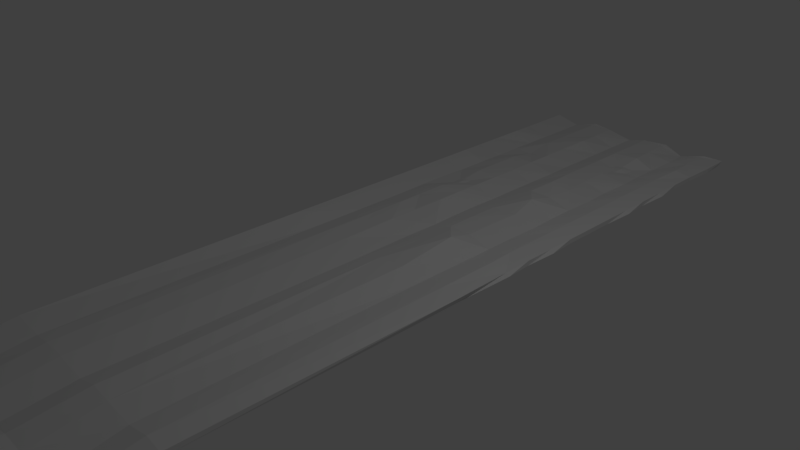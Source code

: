 # Source: bent_metal_3.blend  (saved by Blender 2.78.0; exported with 4.5.12 LTS)
import bpy
from mathutils import Matrix  # noqa: F401  (used for matrix-valued properties, if any)

bpy.ops.wm.read_factory_settings(use_empty=True)
scene = bpy.context.scene
scene.name = 'Scene'

# ---- collections
col_collection_1 = bpy.data.collections.new('Collection 1'); scene.collection.children.link(col_collection_1)

# ---- materials (node trees are filled in below, after node groups)
mat_material = bpy.data.materials.new('Material')
mat_material.alpha_threshold = 0.0
mat_material.use_transparent_shadow = False
mat_material.roughness = 0.5
mat_material.line_color = (0.0, 0.0, 0.0, 1.0)

# ---- material node trees

# ---- world
world_world = bpy.data.worlds.new('World'); scene.world = world_world
world_world.color = (0.05088, 0.05088, 0.05088)
world_world.use_sun_shadow = False
world_world.sun_shadow_jitter_overblur = 0.0
world_world.cycles.sampling_method = 'MANUAL'

# ---- cameras
cam_camera = bpy.data.cameras.new('Camera')
cam_camera.clip_end = 100.0
cam_camera.lens = 35.0
cam_camera.sensor_width = 32.0
cam_camera.sensor_height = 18.0
cam_camera.ortho_scale = 7.314
cam_camera.dof.focus_distance = 0.0
cam_camera.dof.aperture_fstop = 128.0

# ---- lights
light_lamp = bpy.data.lights.new('Lamp', 'POINT')
light_lamp.transmission_factor = 0.0
light_lamp.cutoff_distance = 30.0
light_lamp.energy = 100.0
light_lamp.shadow_buffer_clip_start = 1.001
light_lamp.shadow_soft_size = 0.1
light_lamp.shadow_maximum_resolution = 0.006
light_lamp.use_absolute_resolution = True

# ---- meshes
me_cube = bpy.data.meshes.new('Cube')
me_cube.from_pydata([(1.0, 1.0, -1.0), (1.0, -0.9957, 4.872), (-1.0, -1.0, -1.0), (-1.0, 1.0, -1.0), (1.0, 1.0, 1.0), (1.0, -1.0, 1.0), (-1.0, -1.0, 1.0), (-0.9636, 1.001, -0.04075), (1.036, 0.0009607, -2.041), (-0.9636, 0.0009611, -2.041), (1.0, -5.364e-07, 1.0), (-1.0, 1.788e-07, 1.0), (0.8397, 1.001, -2.041), (0.5811, 1.0, 1.581), (0.3953, 1.001, -2.041), (0.1367, 1.0, -1.0), (-0.08555, 1.0, 2.405), (-0.3078, 1.0, -1.0), (-0.4936, 1.001, -2.041), (-0.7522, 1.0, 1.681), (0.8033, -1.0, -1.0), (0.6175, -0.999, 0.5403), (0.3589, -1.0, 0.9258), (0.1367, -1.0, 1.041), (-0.08555, -1.0, 2.405), (-0.3078, -1.0, -1.0), (-0.4936, -0.999, -2.041), (-0.7158, -0.999, 0.6398), (0.8033, 1.0, 1.0), (0.5811, 1.0, 3.581), (0.3589, 1.0, 1.0), (0.1367, 1.0, 1.0), (-0.04916, 1.001, 3.364), (-0.3078, 1.0, 1.0), (-0.53, 1.0, 1.0), (-0.7158, 1.001, 2.64), (0.8033, -1.0, 1.0), (0.5811, -1.0, 3.581), (0.3589, -1.0, 1.0), (0.1731, -0.999, -0.04075), (-0.08555, -1.0, 4.405), (-0.3078, -1.0, 1.0), (-0.53, -1.0, 1.0), (-0.7522, -1.0, 3.681), (-0.7522, 9.02e-08, 3.681), (-0.53, 1.073e-08, 1.0), (-0.2714, 0.0009607, -0.04075), (-0.08555, -1.482e-07, 4.405), (0.1367, -2.277e-07, 1.0), (0.3589, -3.072e-07, 1.0), (0.5811, -3.866e-07, 3.581), (0.8033, -4.661e-07, 1.0), (0.8397, 0.0009607, -2.041), (0.5811, 1.53e-08, 1.581), (0.3955, 0.0007124, -2.052), (0.1372, 0.0003142, -1.011), (-0.04916, 0.0009609, 1.364), (-0.3087, -0.0001289, -1.043), (-0.5249, -0.002375, -1.285), (-0.7522, 2.537e-07, 1.681), (1.0, -0.645, -1.0), (1.0, -0.645, 1.0), (-1.0, -0.645, -1.0), (-0.9636, -0.644, -0.04075), (0.8033, -0.645, 1.0), (0.5811, -0.645, 3.581), (0.3589, -0.645, 1.0), (0.1367, -0.645, 0.9999), (-0.08555, -0.645, 4.405), (-0.2714, -0.644, -0.04075), (-0.53, -0.645, 1.0), (-0.7522, -0.645, 3.681), (0.8397, -0.644, -2.041), (0.6175, -0.644, 0.5403), (0.359, -0.6448, -1.0), (0.1731, -0.644, -2.041), (-0.04916, -0.644, 1.364), (-0.3074, -0.6454, -1.0), (-0.53, -0.645, -1.0), (-0.7158, -0.644, 0.6398), (1.0, -0.8993, -1.0), (1.0, -0.8993, 1.0), (0.8033, -0.8993, 1.0), (0.5811, -0.8993, 3.581), (0.3589, -0.8993, 1.0), (0.1367, -0.8993, 1.0), (-0.04916, -0.8983, 3.364), (-0.3078, -0.8993, 1.0), (-0.53, -0.8993, 1.0), (-0.7522, -0.8993, 3.681), (-1.0, -0.8993, -1.0), (-1.0, -0.8993, 1.0), (0.8033, -0.8993, -1.0), (0.5811, -0.8993, 1.581), (0.3953, -0.8983, -2.041), (0.1367, -0.8993, -1.0), (-0.04916, -0.8983, 1.364), (-0.3078, -0.8993, -1.0), (-0.53, -0.8993, -1.0), (-0.7158, -0.8983, 0.6398), (-0.9999, -0.7907, 2.235), (-0.9636, -0.7897, 3.195), (0.8033, -0.7907, 3.729), (0.5811, -0.7907, 7.095), (0.3589, -0.7907, 2.235), (0.1367, -0.7907, 2.235), (-0.08555, -0.7907, 5.641), (-0.3078, -0.7907, 2.235), (-0.53, -0.7907, 2.235), (-0.7522, -0.7907, 4.916), (1.036, -0.7897, 1.195), (1.0, -0.7907, 4.235), (0.8033, -0.7907, 4.235), (0.5811, -0.7907, 6.816), (0.3589, -0.7907, 4.235), (0.1731, -0.7897, 3.195), (-0.08555, -0.7907, 7.641), (-0.2714, -0.7897, 3.195), (-0.53, -0.7907, 4.235), (-0.7522, -0.7907, 6.916), (-1.0, 0.1429, -1.0), (-0.9984, 0.2147, -1.063), (-0.9999, 0.2856, -1.006), (-1.0, 0.3571, -1.0), (-1.0, 0.4286, -1.0), (-1.0, 0.5, -1.0), (-0.9636, 0.5724, -2.041), (-1.0, 0.6429, -1.0), (-1.0, 0.7143, -1.0), (-0.9636, 0.7867, -2.041), (-1.0, 0.8571, -1.0), (-1.0, 0.9286, -1.0), (-1.0, 1.0, -1.141), (-1.0, 0.1429, 1.0), (-1.0, 0.2143, 1.0), (-1.0, 0.2857, 1.0), (-1.0, 0.3571, 1.0), (-1.0, 0.4286, 1.0), (-1.0, 0.5, 1.0), (-1.0, 0.5714, 1.0), (-1.0, 0.6429, 1.0), (-1.0, 0.7143, 1.0), (-1.0, 0.7857, 1.0), (-0.9636, 0.8581, -0.04075), (-1.0, 0.9286, 1.0), (-1.0, 1.0, 0.8586), (1.036, 1.001, -2.182), (1.036, 0.9295, -2.041), (1.0, 0.8571, -1.0), (1.0, 0.7857, -1.0), (1.0, 0.7143, -1.0), (1.0, 0.6429, -1.0), (1.0, 0.5714, -1.0), (1.0, 0.5, -1.0), (1.0, 0.4286, -1.0), (1.0, 0.3571, -1.0), (0.9999, 0.2856, -1.006), (0.9984, 0.2147, -1.063), (1.0, 0.1429, -1.0), (1.0, 1.0, 0.8586), (1.036, 0.9295, -0.04075), (1.0, 0.8571, 1.0), (1.0, 0.7857, 1.0), (1.036, 0.7152, -0.04075), (1.0, 0.6429, 1.0), (1.036, 0.5724, -0.04075), (1.0, 0.5, 1.0), (1.0, 0.4286, 1.0), (1.0, 0.3571, 1.0), (1.036, 0.2867, -0.04075), (1.0, 0.2143, 1.0), (1.036, 0.1438, -0.04075), (0.8397, 0.1438, -2.041), (0.8038, 0.2144, -1.014), (0.8033, 0.2857, -1.0), (0.8033, 0.3571, -1.0), (0.8033, 0.4286, -1.0), (0.8033, 0.5, -1.0), (0.8033, 0.5714, -1.0), (0.8033, 0.6429, -1.0), (0.8033, 0.7143, -1.0), (0.8033, 0.7857, -1.0), (0.8397, 0.8581, -2.041), (0.8033, 0.9286, -1.0), (0.8033, 1.0, -1.141), (0.5811, 0.1429, 1.581), (0.5812, 0.2142, 1.579), (0.5811, 0.2857, 1.581), (0.6175, 0.3581, 0.5403), (0.5811, 0.4286, 1.581), (0.5811, 0.5, 1.581), (0.618, 0.5716, 0.5401), (0.5811, 0.6429, 1.581), (0.6175, 0.7152, 0.5403), (0.5811, 0.7857, 1.581), (0.5811, 0.8571, 1.581), (0.6175, 0.9295, 0.5403), (0.5811, 1.0, 1.44), (0.3953, 0.1438, -5.145), (0.3593, 0.2146, -1.118), (0.3597, 0.2849, -1.134), (0.3957, 0.3583, -2.047), (0.3589, 0.4286, -4.322), (0.3582, 0.4999, -1.005), (0.3677, 0.5728, -0.6376), (0.3589, 0.6429, -1.0), (0.3577, 0.7138, -1.064), (0.3589, 0.7857, 0.9639), (0.3953, 0.8581, -2.041), (0.3589, 0.9286, -1.0), (0.3589, 1.0, -1.141), (0.1367, 0.1429, -1.0), (0.1387, 0.2139, -1.028), (0.1367, 0.2857, -1.0), (0.1373, 0.3575, -1.01), (0.1373, 0.4284, -1.007), (0.1386, 0.4991, -1.013), (0.1711, 0.5725, -1.957), (0.1367, 0.6429, -1.0), (0.1367, 0.7143, -1.001), (0.1367, 0.7857, -1.0), (0.1367, 0.8571, -1.0), (0.1367, 0.9286, -1.0), (0.1367, 1.0, -1.141), (-0.08554, 0.1429, 2.404), (-0.04915, 0.2151, 1.353), (-0.08467, 0.2857, 2.216), (-0.0845, 0.3545, 2.146), (-0.08554, 0.4286, 2.405), (-0.08555, 0.5, 2.405), (-0.08555, 0.5714, 2.405), (-0.04916, 0.6438, 1.364), (-0.08555, 0.7143, 2.405), (-0.08555, 0.7857, 2.405), (-0.08555, 0.8571, 2.405), (-0.08555, 0.9286, 2.405), (-0.04916, 1.001, 1.223), (-0.3145, 0.1422, -1.173), (-0.3124, 0.2139, -1.12), (-0.2715, 0.2885, -2.201), (-0.2752, 0.358, -2.193), (-0.3077, 0.4286, -1.0), (-0.3071, 0.4986, -1.023), (-0.3167, 0.5714, -0.5412), (-0.3078, 0.6429, -1.0), (-0.3068, 0.7139, -1.059), (-0.3078, 0.7857, -1.0), (-0.2714, 0.8581, -2.041), (-0.3078, 0.9286, -1.0), (-0.3078, 1.0, -1.141), (-0.53, 0.1429, -1.0), (-0.4936, 0.2152, -2.041), (-0.5291, 0.2862, -1.034), (-0.4927, 0.3573, -2.093), (-0.53, 0.4286, 0.8932), (-0.5221, 0.5005, -1.183), (-0.5279, 0.5705, -1.043), (-0.53, 0.6429, -1.0), (-0.53, 0.7143, 0.9837), (-0.53, 0.7857, -1.0), (-0.53, 0.8571, -1.0), (-0.53, 0.9286, -1.0), (-0.53, 1.0, -1.141), (-0.7522, 0.1429, 1.681), (-0.7522, 0.2143, 1.681), (-0.7523, 0.2858, 1.676), (-0.7561, 0.3601, 1.55), (-0.7574, 0.4272, 1.51), (-0.7528, 0.4995, 1.662), (-0.7158, 0.5724, 0.6398), (-0.7522, 0.6429, 1.681), (-0.7522, 0.7143, 1.681), (-0.7522, 0.7857, 1.681), (-0.7522, 0.8571, 1.681), (-0.7522, 0.9286, 1.681), (-0.7522, 1.0, 1.539), (0.8033, 1.0, 0.8586), (0.8033, 0.9286, 1.0), (0.8033, 0.8571, 1.0), (0.8033, 0.7857, 1.0), (0.8033, 0.7143, 1.0), (0.8033, 0.6429, 1.0), (0.8033, 0.5714, 1.0), (0.8033, 0.5, 1.0), (0.8033, 0.4286, 1.0), (0.8033, 0.3571, 1.0), (0.8033, 0.2857, 1.0), (0.8033, 0.2143, 1.0), (0.8033, 0.1429, 1.0), (0.5811, 1.0, 3.44), (0.5811, 0.9286, 3.581), (0.5811, 0.8571, 3.581), (0.5811, 0.7857, 3.581), (0.5811, 0.7143, 3.581), (0.5811, 0.6429, 3.581), (0.6175, 0.5724, 2.54), (0.5811, 0.5, 3.581), (0.5811, 0.4286, 3.581), (0.5811, 0.3571, 3.581), (0.5811, 0.2857, 3.581), (0.6175, 0.2152, 2.54), (0.5811, 0.1429, 3.581), (0.3589, 1.0, 0.8586), (0.3589, 0.9286, 1.0), (0.3589, 0.8571, 1.0), (0.3953, 0.7867, -0.04075), (0.3589, 0.7143, 1.0), (0.3589, 0.6429, 1.0), (0.3953, 0.5724, -0.04075), (0.3589, 0.5, 1.0), (0.3589, 0.4286, 1.0), (0.3589, 0.3571, 1.0), (0.3589, 0.2857, 1.0), (0.3589, 0.2143, 1.0), (0.3589, 0.1429, 1.0), (0.1367, 1.0, 0.8586), (0.1367, 0.9286, 1.0), (0.1367, 0.8571, 1.0), (0.1367, 0.7857, 1.0), (0.1731, 0.7152, -0.04075), (0.1367, 0.6429, 1.0), (0.1367, 0.5714, 1.0), (0.1367, 0.5, 1.0), (0.1367, 0.4286, 1.0), (0.1367, 0.3571, 1.0), (0.1731, 0.2867, -0.04075), (0.1371, 0.2148, 0.9991), (0.1731, 0.1438, -0.04075), (-0.08555, 1.0, 4.264), (-0.08555, 0.9286, 4.405), (-0.08555, 0.8571, 4.405), (-0.08555, 0.7857, 4.405), (-0.08555, 0.7143, 4.405), (-0.08555, 0.6429, 4.405), (-0.04916, 0.5724, 3.364), (-0.08555, 0.5, 4.405), (-0.08555, 0.4286, 4.405), (-0.08555, 0.3571, 4.405), (-0.08555, 0.2857, 4.405), (-0.08555, 0.2143, 4.405), (-0.08555, 0.1429, 4.405), (-0.3078, 1.0, 0.8586), (-0.3078, 0.9286, 1.0), (-0.3078, 0.8571, 1.0), (-0.3078, 0.7857, 1.0), (-0.3078, 0.7143, 1.0), (-0.3078, 0.6429, 1.0), (-0.3078, 0.5714, 1.0), (-0.3078, 0.5, 1.0), (-0.3078, 0.4286, 1.0), (-0.3078, 0.3571, 1.0), (-0.3078, 0.2857, 1.0), (-0.2714, 0.2152, -0.04075), (-0.3078, 0.1429, 1.0), (-0.53, 1.0, 0.8586), (-0.53, 0.9286, 1.0), (-0.4936, 0.8581, -0.04075), (-0.53, 0.7857, 1.0), (-0.53, 0.7143, 1.0), (-0.4936, 0.6438, -0.04075), (-0.53, 0.5714, 1.0), (-0.53, 0.5, 1.0), (-0.4937, 0.4295, -0.03362), (-0.53, 0.3572, 1.001), (-0.53, 0.2857, 1.0), (-0.53, 0.2143, 1.0), (-0.53, 0.1429, 1.0), (-0.7522, 1.0, 3.539), (-0.7158, 0.9295, 2.64), (-0.7522, 0.8571, 3.681), (-0.7522, 0.7857, 3.681), (-0.7522, 0.7143, 3.681), (-0.7522, 0.6429, 3.681), (-0.7158, 0.5724, 2.64), (-0.7522, 0.5, 3.681), (-0.7158, 0.4295, 2.64), (-0.7522, 0.3571, 3.681), (-0.7158, 0.2867, 2.64), (-0.7522, 0.2143, 3.681), (-0.7522, 0.1429, 3.681)], [], [(99, 27, 2, 90), (89, 91, 6, 43), (80, 81, 5, 1), (27, 43, 6, 2), (132, 145, 7, 3), (35, 19, 3, 7), (62, 63, 11, 9), (158, 171, 10, 8), (379, 133, 11, 44), (263, 59, 9, 120), (158, 8, 52, 172), (172, 52, 53, 185), (185, 53, 54, 198), (198, 54, 55, 211), (211, 55, 56, 224), (224, 56, 57, 237), (237, 57, 58, 250), (250, 58, 59, 263), (171, 288, 51, 10), (288, 301, 50, 51), (301, 314, 49, 50), (314, 327, 48, 49), (327, 340, 47, 48), (340, 353, 46, 47), (353, 366, 45, 46), (366, 379, 44, 45), (4, 0, 12, 28), (28, 12, 13, 29), (29, 13, 14, 30), (30, 14, 15, 31), (31, 15, 16, 32), (32, 16, 17, 33), (33, 17, 18, 34), (34, 18, 19, 35), (1, 5, 36, 20), (20, 36, 37, 21), (21, 37, 38, 22), (22, 38, 39, 23), (23, 39, 40, 24), (24, 40, 41, 25), (25, 41, 42, 26), (26, 42, 43, 27), (81, 82, 36, 5), (82, 83, 37, 36), (83, 84, 38, 37), (84, 85, 39, 38), (85, 86, 40, 39), (86, 87, 41, 40), (87, 88, 42, 41), (88, 89, 43, 42), (80, 1, 20, 92), (92, 20, 21, 93), (93, 21, 22, 94), (94, 22, 23, 95), (95, 23, 24, 96), (96, 24, 25, 97), (97, 25, 26, 98), (98, 26, 27, 99), (58, 78, 79, 59), (57, 77, 78, 58), (56, 76, 77, 57), (55, 75, 76, 56), (54, 74, 75, 55), (53, 73, 74, 54), (52, 72, 73, 53), (8, 60, 72, 52), (45, 44, 71, 70), (46, 45, 70, 69), (47, 46, 69, 68), (48, 47, 68, 67), (49, 48, 67, 66), (50, 49, 66, 65), (51, 50, 65, 64), (10, 51, 64, 61), (100, 101, 63, 62), (8, 10, 61, 60), (44, 11, 63, 71), (59, 79, 62, 9), (2, 6, 91, 90), (108, 98, 99, 109), (107, 97, 98, 108), (106, 96, 97, 107), (105, 95, 96, 106), (104, 94, 95, 105), (103, 93, 94, 104), (102, 92, 93, 103), (110, 80, 92, 102), (118, 119, 89, 88), (117, 118, 88, 87), (116, 117, 87, 86), (115, 116, 86, 85), (114, 115, 85, 84), (113, 114, 84, 83), (112, 113, 83, 82), (111, 112, 82, 81), (110, 111, 81, 80), (119, 101, 91, 89), (109, 99, 90, 100), (79, 109, 100, 62), (71, 63, 101, 119), (60, 61, 111, 110), (61, 64, 112, 111), (64, 65, 113, 112), (65, 66, 114, 113), (66, 67, 115, 114), (67, 68, 116, 115), (68, 69, 117, 116), (69, 70, 118, 117), (70, 71, 119, 118), (60, 110, 102, 72), (72, 102, 103, 73), (73, 103, 104, 74), (74, 104, 105, 75), (75, 105, 106, 76), (76, 106, 107, 77), (77, 107, 108, 78), (78, 108, 109, 79), (90, 91, 101, 100), (34, 35, 367, 354), (354, 367, 368, 355), (355, 368, 369, 356), (356, 369, 370, 357), (357, 370, 371, 358), (358, 371, 372, 359), (359, 372, 373, 360), (360, 373, 374, 361), (361, 374, 375, 362), (362, 375, 376, 363), (363, 376, 377, 364), (364, 377, 378, 365), (365, 378, 379, 366), (33, 34, 354, 341), (341, 354, 355, 342), (342, 355, 356, 343), (343, 356, 357, 344), (344, 357, 358, 345), (345, 358, 359, 346), (346, 359, 360, 347), (347, 360, 361, 348), (348, 361, 362, 349), (349, 362, 363, 350), (350, 363, 364, 351), (351, 364, 365, 352), (352, 365, 366, 353), (32, 33, 341, 328), (328, 341, 342, 329), (329, 342, 343, 330), (330, 343, 344, 331), (331, 344, 345, 332), (332, 345, 346, 333), (333, 346, 347, 334), (334, 347, 348, 335), (335, 348, 349, 336), (336, 349, 350, 337), (337, 350, 351, 338), (338, 351, 352, 339), (339, 352, 353, 340), (31, 32, 328, 315), (315, 328, 329, 316), (316, 329, 330, 317), (317, 330, 331, 318), (318, 331, 332, 319), (319, 332, 333, 320), (320, 333, 334, 321), (321, 334, 335, 322), (322, 335, 336, 323), (323, 336, 337, 324), (324, 337, 338, 325), (325, 338, 339, 326), (326, 339, 340, 327), (30, 31, 315, 302), (302, 315, 316, 303), (303, 316, 317, 304), (304, 317, 318, 305), (305, 318, 319, 306), (306, 319, 320, 307), (307, 320, 321, 308), (308, 321, 322, 309), (309, 322, 323, 310), (310, 323, 324, 311), (311, 324, 325, 312), (312, 325, 326, 313), (313, 326, 327, 314), (29, 30, 302, 289), (289, 302, 303, 290), (290, 303, 304, 291), (291, 304, 305, 292), (292, 305, 306, 293), (293, 306, 307, 294), (294, 307, 308, 295), (295, 308, 309, 296), (296, 309, 310, 297), (297, 310, 311, 298), (298, 311, 312, 299), (299, 312, 313, 300), (300, 313, 314, 301), (28, 29, 289, 276), (276, 289, 290, 277), (277, 290, 291, 278), (278, 291, 292, 279), (279, 292, 293, 280), (280, 293, 294, 281), (281, 294, 295, 282), (282, 295, 296, 283), (283, 296, 297, 284), (284, 297, 298, 285), (285, 298, 299, 286), (286, 299, 300, 287), (287, 300, 301, 288), (4, 28, 276, 159), (159, 276, 277, 160), (160, 277, 278, 161), (161, 278, 279, 162), (162, 279, 280, 163), (163, 280, 281, 164), (164, 281, 282, 165), (165, 282, 283, 166), (166, 283, 284, 167), (167, 284, 285, 168), (168, 285, 286, 169), (169, 286, 287, 170), (170, 287, 288, 171), (18, 262, 275, 19), (262, 261, 274, 275), (261, 260, 273, 274), (260, 259, 272, 273), (259, 258, 271, 272), (258, 257, 270, 271), (257, 256, 269, 270), (256, 255, 268, 269), (255, 254, 267, 268), (254, 253, 266, 267), (253, 252, 265, 266), (252, 251, 264, 265), (251, 250, 263, 264), (17, 249, 262, 18), (249, 248, 261, 262), (248, 247, 260, 261), (247, 246, 259, 260), (246, 245, 258, 259), (245, 244, 257, 258), (244, 243, 256, 257), (243, 242, 255, 256), (242, 241, 254, 255), (241, 240, 253, 254), (240, 239, 252, 253), (239, 238, 251, 252), (238, 237, 250, 251), (16, 236, 249, 17), (236, 235, 248, 249), (235, 234, 247, 248), (234, 233, 246, 247), (233, 232, 245, 246), (232, 231, 244, 245), (231, 230, 243, 244), (230, 229, 242, 243), (229, 228, 241, 242), (228, 227, 240, 241), (227, 226, 239, 240), (226, 225, 238, 239), (225, 224, 237, 238), (15, 223, 236, 16), (223, 222, 235, 236), (222, 221, 234, 235), (221, 220, 233, 234), (220, 219, 232, 233), (219, 218, 231, 232), (218, 217, 230, 231), (217, 216, 229, 230), (216, 215, 228, 229), (215, 214, 227, 228), (214, 213, 226, 227), (213, 212, 225, 226), (212, 211, 224, 225), (14, 210, 223, 15), (210, 209, 222, 223), (209, 208, 221, 222), (208, 207, 220, 221), (207, 206, 219, 220), (206, 205, 218, 219), (205, 204, 217, 218), (204, 203, 216, 217), (203, 202, 215, 216), (202, 201, 214, 215), (201, 200, 213, 214), (200, 199, 212, 213), (199, 198, 211, 212), (13, 197, 210, 14), (197, 196, 209, 210), (196, 195, 208, 209), (195, 194, 207, 208), (194, 193, 206, 207), (193, 192, 205, 206), (192, 191, 204, 205), (191, 190, 203, 204), (190, 189, 202, 203), (189, 188, 201, 202), (188, 187, 200, 201), (187, 186, 199, 200), (186, 185, 198, 199), (12, 184, 197, 13), (184, 183, 196, 197), (183, 182, 195, 196), (182, 181, 194, 195), (181, 180, 193, 194), (180, 179, 192, 193), (179, 178, 191, 192), (178, 177, 190, 191), (177, 176, 189, 190), (176, 175, 188, 189), (175, 174, 187, 188), (174, 173, 186, 187), (173, 172, 185, 186), (0, 146, 184, 12), (146, 147, 183, 184), (147, 148, 182, 183), (148, 149, 181, 182), (149, 150, 180, 181), (150, 151, 179, 180), (151, 152, 178, 179), (152, 153, 177, 178), (153, 154, 176, 177), (154, 155, 175, 176), (155, 156, 174, 175), (156, 157, 173, 174), (157, 158, 172, 173), (19, 275, 132, 3), (275, 274, 131, 132), (274, 273, 130, 131), (273, 272, 129, 130), (272, 271, 128, 129), (271, 270, 127, 128), (270, 269, 126, 127), (269, 268, 125, 126), (268, 267, 124, 125), (267, 266, 123, 124), (266, 265, 122, 123), (265, 264, 121, 122), (264, 263, 120, 121), (35, 7, 145, 367), (367, 145, 144, 368), (368, 144, 143, 369), (369, 143, 142, 370), (370, 142, 141, 371), (371, 141, 140, 372), (372, 140, 139, 373), (373, 139, 138, 374), (374, 138, 137, 375), (375, 137, 136, 376), (376, 136, 135, 377), (377, 135, 134, 378), (378, 134, 133, 379), (0, 4, 159, 146), (146, 159, 160, 147), (147, 160, 161, 148), (148, 161, 162, 149), (149, 162, 163, 150), (150, 163, 164, 151), (151, 164, 165, 152), (152, 165, 166, 153), (153, 166, 167, 154), (154, 167, 168, 155), (155, 168, 169, 156), (156, 169, 170, 157), (157, 170, 171, 158), (9, 11, 133, 120), (120, 133, 134, 121), (121, 134, 135, 122), (122, 135, 136, 123), (123, 136, 137, 124), (124, 137, 138, 125), (125, 138, 139, 126), (126, 139, 140, 127), (127, 140, 141, 128), (128, 141, 142, 129), (129, 142, 143, 130), (130, 143, 144, 131), (131, 144, 145, 132)])
me_cube.materials.append(mat_material)
me_cube.use_remesh_preserve_volume = False
me_cube.use_remesh_preserve_attributes = False
me_cube.use_mirror_vertex_groups = False
me_cube.update()

# ---- objects
ob_cube = bpy.data.objects.new('Cube', me_cube)
ob_lamp = bpy.data.objects.new('Lamp', light_lamp)
ob_camera = bpy.data.objects.new('Camera', cam_camera)

# ---- transforms, parenting, visibility, modifiers, constraints
ob_cube.location = (0.0, 0.0, 0.0)
ob_cube.scale = (1.567, 6.019, -0.03312)
ob_cube.lock_rotations_4d = False
ob_cube.empty_display_type = 'ARROWS'
ob_cube.lineart.crease_threshold = 0.0
ob_lamp.location = (4.076, 1.005, 5.904)
ob_lamp.rotation_euler = (0.6503, 0.05522, 1.866)
ob_lamp.lock_rotations_4d = False
ob_lamp.empty_display_type = 'ARROWS'
ob_lamp.color = (0.0, 0.0, 0.0, 0.0)
ob_lamp.lineart.crease_threshold = 0.0
ob_camera.location = (7.481, -6.508, 5.344)
ob_camera.rotation_euler = (1.109, 0.0, 0.8149)
ob_camera.lock_rotations_4d = False
ob_camera.empty_display_type = 'ARROWS'
ob_camera.color = (0.0, 0.0, 0.0, 0.0)
ob_camera.display_type = 'WIRE'
ob_camera.lineart.crease_threshold = 0.0

# ---- collection membership
col_collection_1.objects.link(ob_cube)
col_collection_1.objects.link(ob_lamp)
col_collection_1.objects.link(ob_camera)

# ---- scene / render settings (as saved in the file)
scene.camera = ob_camera
scene.frame_start = 1; scene.frame_end = 250; scene.frame_set(1)
scene.render.engine = 'BLENDER_EEVEE_NEXT'
scene.render.resolution_percentage = 50
scene.render.dither_intensity = 0.0
scene.cycles.use_denoising = False
scene.cycles.samples = 128
scene.cycles.sampling_pattern = 'TABULATED_SOBOL'
scene.cycles.light_sampling_threshold = 0.0
scene.cycles.use_adaptive_sampling = False
scene.cycles.use_light_tree = False
scene.cycles.blur_glossy = 0.0
scene.cycles.sample_clamp_indirect = 0.0
scene.view_settings.view_transform = 'Standard'
bpy.context.view_layer.update()
